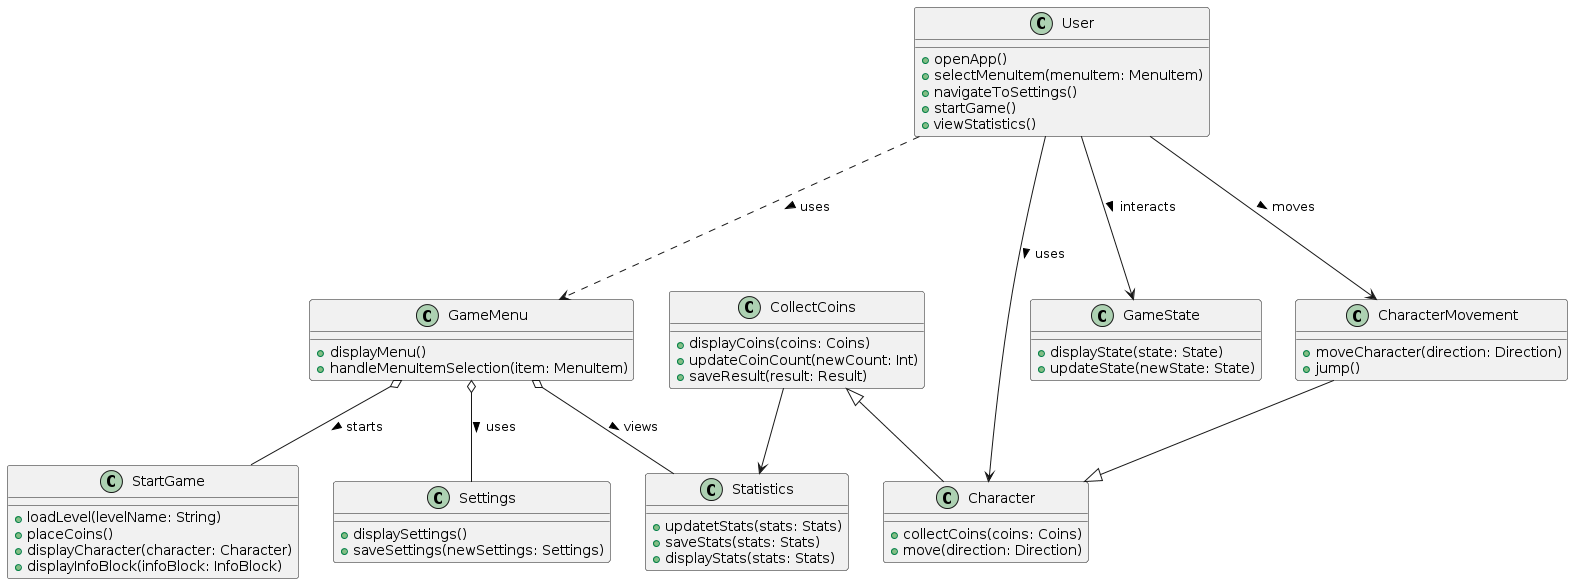

The diagram above was rendered by PlantUML. Its source (embedded in the PNG):
@startuml
class User {
    +openApp()
    +selectMenuItem(menuItem: MenuItem)
    +navigateToSettings()
    +startGame()
    +viewStatistics()
}

class GameMenu {
    +displayMenu()
    +handleMenuItemSelection(item: MenuItem)
}

class Settings {
    +displaySettings()
    +saveSettings(newSettings: Settings)
}

class StartGame {
    +loadLevel(levelName: String)
    +placeCoins()
    +displayCharacter(character: Character)
    +displayInfoBlock(infoBlock: InfoBlock)
}

class Statistics {
    +updatetStats(stats: Stats)
    +saveStats(stats: Stats)
    +displayStats(stats: Stats)
}

class CollectCoins {
    +displayCoins(coins: Coins)
    +updateCoinCount(newCount: Int)
    +saveResult(result: Result)
}

class CharacterMovement {
    +moveCharacter(direction: Direction)
    +jump()
}

class Character {
    +collectCoins(coins: Coins)
    +move(direction: Direction)
}

class GameState {
    +displayState(state: State)
    +updateState(newState: State)
}

User -.-> GameMenu : uses >
User --->  Character : uses >
User --->  CharacterMovement : moves >
User --->  GameState : interacts >
GameMenu o-- "StartGame" : starts >
GameMenu o-- "Settings" : uses >
GameMenu o-- "Statistics" : views >
CollectCoins --> "Statistics"


CollectCoins <|-- Character
CharacterMovement --|> Character
@enduml